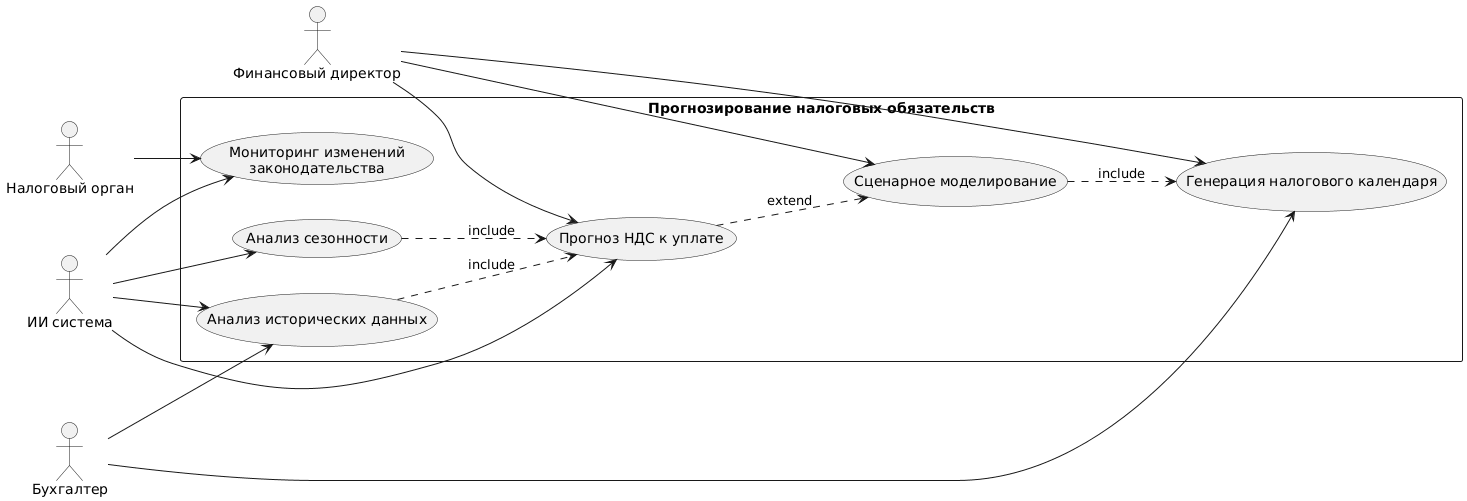

The diagram above was rendered by PlantUML. Its source (embedded in the PNG):
@startuml
left to right direction

actor "Финансовый директор" as CFO
actor "Бухгалтер" as Accountant
actor "ИИ система" as AI
actor "Налоговый орган" as TaxAuthority

rectangle "Прогнозирование налоговых обязательств" {
  usecase "Анализ исторических данных" as UC1
  usecase "Прогноз НДС к уплате" as UC2
  usecase "Сценарное моделирование" as UC3
  usecase "Анализ сезонности" as UC4
  usecase "Генерация налогового календаря" as UC5
  usecase "Мониторинг изменений\nзаконодательства" as UC6
}

CFO --> UC2
CFO --> UC3
CFO --> UC5
Accountant --> UC1
Accountant --> UC5
AI --> UC1
AI --> UC2
AI --> UC4
AI --> UC6
TaxAuthority --> UC6

UC1 ..> UC2 : include
UC2 ..> UC3 : extend
UC3 ..> UC5 : include
UC4 ..> UC2 : include
@enduml